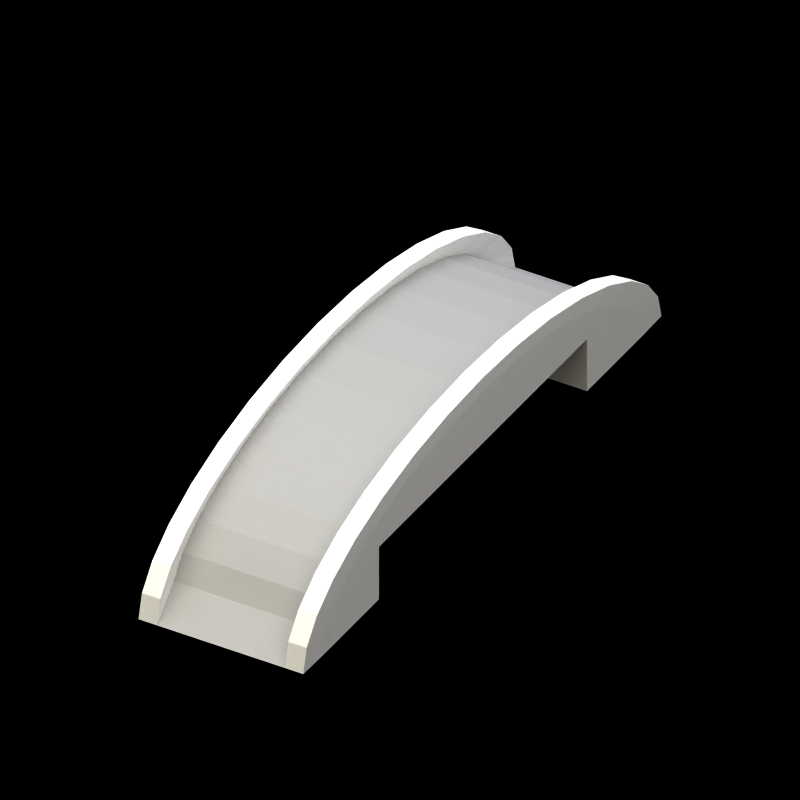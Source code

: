 # Source: fri_bridge_busy.blend  (saved by Blender 2.79.0; exported with 4.5.12 LTS)
import bpy
from mathutils import Matrix  # noqa: F401  (used for matrix-valued properties, if any)

bpy.ops.wm.read_factory_settings(use_empty=True)
scene = bpy.context.scene
scene.name = 'Scene'

# ---- collections
col_collection_1 = bpy.data.collections.new('Collection 1'); scene.collection.children.link(col_collection_1)
col_collection_20 = bpy.data.collections.new('Collection 20'); scene.collection.children.link(col_collection_20)

# ---- materials (node trees are filled in below, after node groups)
mat_brickwall = bpy.data.materials.new('brickwall')
mat_brickwall.alpha_threshold = 0.0
mat_brickwall.preview_render_type = 'CUBE'
mat_brickwall.diffuse_color = (1.0, 1.0, 1.0, 1.0)
mat_brickwall.roughness = 0.5
mat_brickwall.specular_intensity = 0.2
mat_cobblestones = bpy.data.materials.new('cobblestones')
mat_cobblestones.alpha_threshold = 0.0
mat_cobblestones.preview_render_type = 'FLAT'
mat_cobblestones.diffuse_color = (0.6861, 0.6861, 0.6861, 1.0)
mat_cobblestones.roughness = 0.5
mat_cobblestones.specular_intensity = 0.3
mat_pc_001 = bpy.data.materials.new('pc.001')
mat_pc_001.alpha_threshold = 0.0
mat_pc_001.roughness = 0.5
mat_shadow = bpy.data.materials.new('Shadow')
mat_shadow.alpha_threshold = 0.0
mat_shadow.preview_render_type = 'FLAT'
mat_shadow.diffuse_color = (0.0, 0.0, 0.0, 1.0)
mat_shadow.roughness = 0.5
mat_shadow.line_color = (0.0, 0.0, 0.0, 0.5104)

# ---- material node trees

# ---- world
world_world = bpy.data.worlds.new('World'); scene.world = world_world
world_world.color = (0.8299, 0.8299, 0.8453)
world_world.use_sun_shadow = False
world_world.sun_shadow_jitter_overblur = 0.0
world_world.cycles.sampling_method = 'NONE'
world_world.cycles.sample_map_resolution = 256

# ---- cameras
cam_mainview = bpy.data.cameras.new('MainView')
cam_mainview.type = 'ORTHO'
cam_mainview.passepartout_alpha = 0.2
cam_mainview.clip_start = 0.2
cam_mainview.clip_end = 100.0
cam_mainview.lens = 35.0
cam_mainview.sensor_width = 32.0
cam_mainview.sensor_height = 18.0
cam_mainview.ortho_scale = 5.0
cam_mainview.display_size = 0.8
cam_mainview.show_passepartout = False
cam_mainview.show_safe_areas = True
cam_mainview.dof.focus_distance = 0.0
cam_mainview.dof.aperture_fstop = 128.0

# ---- lights
light_hightlight = bpy.data.lights.new('HightLight', 'SUN')
light_hightlight.color = (0.7556, 0.7973, 0.9923)
light_hightlight.transmission_factor = 0.0
light_hightlight.angle = 1.571
light_hightlight.energy = 0.65
light_hightlight.shadow_buffer_clip_start = 0.5
light_hightlight.shadow_soft_size = 1.0
light_hightlight.shadow_cascade_max_distance = 1000.0
light_hightlight.cycles.use_multiple_importance_sampling = False
light_mainlight = bpy.data.lights.new('MainLight', 'SUN')
light_mainlight.color = (1.0, 0.911, 0.549)
light_mainlight.transmission_factor = 0.0
light_mainlight.angle = 1.571
light_mainlight.energy = 0.85
light_mainlight.shadow_buffer_clip_start = 0.5
light_mainlight.shadow_soft_size = 1.0
light_mainlight.shadow_cascade_max_distance = 1000.0
light_mainlight.cycles.use_multiple_importance_sampling = False
light_shadowgenerator = bpy.data.lights.new('ShadowGenerator', 'SUN')
light_shadowgenerator.transmission_factor = 0.0
light_shadowgenerator.angle = 1.571
light_shadowgenerator.energy = 0.0
light_shadowgenerator.shadow_buffer_clip_start = 0.5
light_shadowgenerator.shadow_soft_size = 1.0
light_shadowgenerator.shadow_cascade_max_distance = 1000.0
light_shadowgenerator.cycles.use_multiple_importance_sampling = False

# ---- meshes
me_circle = bpy.data.meshes.new('Circle')
me_circle.from_pydata([(-0.5, 2.0, 1.562e-08), (-0.5, 1.962, 0.1951), (-0.5, 1.848, 0.3827), (-0.5, 1.663, 0.5556), (-0.5, 1.414, 0.7071), (-0.5, 1.111, 0.8315), (-0.5, 0.7654, 0.9239), (-0.5, 0.3902, 0.9808), (-0.5, -1.177e-07, 1.0), (-7.451e-09, -1.177e-07, 1.0), (-7.451e-09, 0.3902, 0.9808), (-7.451e-09, 0.7654, 0.9239), (-7.451e-09, 1.111, 0.8315), (-7.451e-09, 1.414, 0.7071), (-7.451e-09, 1.663, 0.5556), (-7.451e-09, 1.848, 0.3827), (-7.451e-09, 1.962, 0.1951), (-7.451e-09, 2.0, 1.562e-08), (-0.5, 1.8, 1.249e-08), (-0.5, 1.765, 0.1561), (-0.5, 1.663, 0.3061), (-0.5, 1.497, 0.4445), (-0.5, 1.273, 0.5657), (-0.5, 1.0, 0.6652), (-0.5, 0.6888, 0.7391), (-0.5, 0.3512, 0.7846), (-0.5, -1.059e-07, 0.8), (-7.451e-09, -1.059e-07, 0.8), (-7.451e-09, 0.3512, 0.7846), (-7.451e-09, 0.6888, 0.7391), (-7.451e-09, 1.0, 0.6652), (-7.451e-09, 1.273, 0.5657), (-7.451e-09, 1.497, 0.4445), (-7.451e-09, 1.663, 0.3061), (-7.451e-09, 1.765, 0.1561), (-7.451e-09, 1.8, 1.249e-08), (-0.6, 2.0, 1.562e-08), (-0.6, 1.962, 0.1951), (-0.6, 1.848, 0.3827), (-0.6, 1.663, 0.5556), (-0.6, 1.414, 0.7071), (-0.6, 1.111, 0.8315), (-0.6, 0.7654, 0.9239), (-0.6, 0.3902, 0.9808), (-0.6, -1.177e-07, 1.0), (-0.6, 1.8, 1.249e-08), (-0.6, 1.765, 0.1561), (-0.6, 1.663, 0.3061), (-0.6, 1.497, 0.4445), (-0.6, 1.273, 0.5657), (-0.6, 1.0, 0.6652), (-0.6, 0.6888, 0.7391), (-0.6, 0.3512, 0.7846), (-0.6, -1.059e-07, 0.8), (-0.4608, 2.197, 0.2185), (-0.4608, 2.24, 1.749e-08), (-0.4608, 2.069, 0.4286), (-0.4608, 1.862, 0.6222), (-0.4608, 1.584, 0.792), (-0.4608, 1.244, 0.9312), (-0.4608, 0.8572, 1.035), (-0.4608, 0.437, 1.098), (-0.4608, -1.318e-07, 1.12), (-0.5952, 1.244, 0.9312), (-0.5952, 1.584, 0.792), (-0.5952, 1.862, 0.6222), (-0.5952, 2.069, 0.4286), (-0.5952, 2.197, 0.2185), (-0.5952, 2.24, 1.749e-08), (-0.5952, 0.8572, 1.035), (-0.5952, 0.437, 1.098), (-0.5952, -1.318e-07, 1.12), (1.118e-07, 2.24, 1.499e-08), (-0.6, 1.3, 1.249e-08), (-0.6, 1.3, 0.5), (-0.6, 0.0, 0.5), (0.0, 1.3, 1.249e-08), (0.0, 1.3, 0.5)], [(27, 9)], [(3, 14, 15, 2), (4, 13, 14, 3), (5, 12, 13, 4), (6, 11, 12, 5), (7, 10, 11, 6), (8, 9, 10, 7), (1, 16, 17, 0), (2, 15, 16, 1), (21, 20, 33, 32), (22, 21, 32, 31), (23, 22, 31, 30), (24, 23, 30, 29), (25, 24, 29, 28), (26, 25, 28, 27), (19, 18, 35, 34), (20, 19, 34, 33), (7, 6, 60, 61), (6, 5, 59, 60), (43, 44, 71, 70), (25, 26, 53, 52), (0, 17, 35, 18), (5, 4, 58, 59), (42, 43, 70, 69), (24, 25, 52, 51), (4, 3, 57, 58), (41, 42, 69, 63), (23, 24, 51, 50), (3, 2, 56, 57), (37, 36, 45, 46), (38, 37, 46, 47), (39, 38, 47, 48), (40, 39, 48, 49), (41, 40, 49, 50), (42, 41, 50, 51), (43, 42, 51, 52), (44, 43, 52, 53), (40, 41, 63, 64), (0, 18, 45, 36), (18, 19, 46, 45), (39, 40, 64, 65), (19, 20, 47, 46), (2, 1, 54, 56), (20, 21, 48, 47), (21, 22, 49, 48), (1, 0, 55, 54), (22, 23, 50, 49), (38, 39, 65, 66), (61, 60, 69, 70), (60, 59, 63, 69), (59, 58, 64, 63), (58, 57, 65, 64), (57, 56, 66, 65), (56, 54, 67, 66), (54, 55, 68, 67), (62, 61, 70, 71), (8, 7, 61, 62), (0, 36, 68, 55), (36, 37, 67, 68), (37, 38, 66, 67), (17, 0, 55, 72), (52, 51, 50, 74, 75, 53), (46, 47, 48, 49, 50, 74, 73, 45), (73, 74, 77, 76), (55, 1, 16, 72)])
me_circle.polygons.foreach_set('material_index', [1, 1, 1, 1, 1, 1, 1, 1, 0, 0, 0, 0, 0, 0, 0, 0, 0, 0, 0, 0, 0, 0, 0, 0, 0, 0, 0, 0, 0, 0, 0, 0, 0, 0, 0, 0, 0, 0, 0, 0, 0, 0, 0, 0, 0, 0, 0, 0, 0, 0, 0, 0, 0, 0, 0, 0, 0, 0, 0, 1, 0, 0, 0, 1])
me_circle.materials.append(mat_brickwall)
me_circle.materials.append(mat_cobblestones)
me_circle.materials.append(mat_pc_001)
me_circle.use_remesh_preserve_volume = False
me_circle.use_remesh_preserve_attributes = False
me_circle.use_mirror_vertex_groups = False
me_circle.update()
me_shadowbaseplate = bpy.data.meshes.new('ShadowBaseplate')
me_shadowbaseplate.from_pydata([(6.151, 0.1536, 0.02203), (0.03079, -2.064, 5.796), (-6.151, -0.1536, -0.02203), (-0.03079, 2.064, -5.796)], [], [(0, 3, 2, 1)])
me_shadowbaseplate.materials.append(mat_shadow)
me_shadowbaseplate.use_remesh_preserve_volume = False
me_shadowbaseplate.use_remesh_preserve_attributes = False
me_shadowbaseplate.use_mirror_vertex_groups = False
me_shadowbaseplate.update()

# ---- objects
ob_bridge = bpy.data.objects.new('bridge', me_circle)
ob_mainlightcontrol = bpy.data.objects.new('MainLightControl', None)
ob_cameracontrol = bpy.data.objects.new('CameraControl', None)
ob_mainview = bpy.data.objects.new('MainView', cam_mainview)
ob_highlight = bpy.data.objects.new('HighLight', light_hightlight)
ob_mainlight = bpy.data.objects.new('MainLight', light_mainlight)
ob_shadgencontrol = bpy.data.objects.new('ShadGenControl', None)
ob_shadowgenerator = bpy.data.objects.new('ShadowGenerator', light_shadowgenerator)
ob_shadowbaseplate = bpy.data.objects.new('ShadowBaseplate', me_shadowbaseplate)

# ---- transforms, parenting, visibility, modifiers, constraints
ob_bridge.location = (0.0, 0.0, 0.0)
ob_bridge.rotation_euler = (0.0, -0.0, -1.309)
ob_bridge.scale = (1.0, 1.0, 0.8)
ob_bridge.lineart.crease_threshold = 0.0
_m = ob_bridge.modifiers.new('Mirror', 'MIRROR')
_m.use_axis = (True, True, False)
ob_mainlightcontrol.location = (3.021e-05, -4.144e-05, 0.5173)
ob_mainlightcontrol.scale = (0.625, 0.625, 0.625)
ob_mainlightcontrol.lock_rotations_4d = False
ob_mainlightcontrol.empty_display_type = 'ARROWS'
ob_mainlightcontrol.empty_image_offset = (0.0, 0.0)
ob_mainlightcontrol.color = (0.0, 0.0, 0.0, 1.0)
ob_mainlightcontrol.lineart.crease_threshold = 0.0
ob_cameracontrol.parent = ob_mainlightcontrol
ob_cameracontrol.matrix_parent_inverse = Matrix(((1.583, 0.2352, 0.0, -1.18), (-0.2352, 1.583, 0.0, -0.8699), (7.105e-15, 8.882e-16, 1.6, 2.895e-08), (0.0, 0.0, 0.0, 1.0)))
ob_cameracontrol.location = (0.6496, 0.6462, -1.809e-08)
ob_cameracontrol.rotation_euler = (0.0, -0.0, 0.1475)
ob_cameracontrol.scale = (0.625, 0.625, 0.625)
ob_cameracontrol.lock_rotations_4d = False
ob_cameracontrol.empty_display_type = 'ARROWS'
ob_cameracontrol.empty_image_offset = (0.0, 0.0)
ob_cameracontrol.color = (0.0, 0.0, 0.0, 1.0)
ob_cameracontrol.lineart.crease_threshold = 0.0
ob_mainview.parent = ob_cameracontrol
ob_mainview.location = (-10.0, -10.0, 10.0)
ob_mainview.rotation_euler = (0.7854, 0.0, -0.7854)
ob_mainview.lock_rotations_4d = False
ob_mainview.empty_display_type = 'ARROWS'
ob_mainview.color = (0.0, 0.0, 0.0, 1.0)
ob_mainview.display_type = 'WIRE'
ob_mainview.lineart.crease_threshold = 0.0
_c = ob_mainview.constraints.new('TRACK_TO'); _c.name = 'AutoTrack'
_c.active = False
_c.target = ob_cameracontrol
ob_highlight.parent = ob_mainlightcontrol
ob_highlight.matrix_parent_inverse = Matrix(((1.583, 0.2352, 0.0, -1.18), (-0.2352, 1.583, 0.0, -0.8699), (7.105e-15, 8.882e-16, 1.6, 2.895e-08), (0.0, 0.0, 0.0, 1.0)))
ob_highlight.location = (-0.4087, -9.543, 0.0)
ob_highlight.lock_rotations_4d = False
ob_highlight.empty_display_type = 'ARROWS'
ob_highlight.color = (0.0, 0.0, 0.0, 1.0)
ob_highlight.lineart.crease_threshold = 0.0
ob_mainlight.parent = ob_mainlightcontrol
ob_mainlight.location = (-17.57, -9.77, 18.14)
ob_mainlight.rotation_euler = (0.0, 7.162e-08, -1.047)
ob_mainlight.lock_rotations_4d = False
ob_mainlight.empty_display_type = 'ARROWS'
ob_mainlight.color = (0.0, 0.0, 0.0, 1.0)
ob_mainlight.display_type = 'WIRE'
ob_mainlight.lineart.crease_threshold = 0.0
_c = ob_mainlight.constraints.new('TRACK_TO'); _c.name = 'AutoTrack.001'
_c.active = False
_c.target = ob_mainlightcontrol
ob_shadgencontrol.parent = ob_mainlightcontrol
ob_shadgencontrol.matrix_parent_inverse = Matrix(((1.583, 0.2352, 0.0, -1.18), (-0.2352, 1.583, 0.0, -0.8699), (7.105e-15, 8.882e-16, 1.6, 2.895e-08), (0.0, 0.0, 0.0, 1.0)))
ob_shadgencontrol.location = (0.9774, 0.5806, -1.809e-08)
ob_shadgencontrol.rotation_euler = (-0.07658, 0.1926, 0.2052)
ob_shadgencontrol.scale = (0.625, 0.625, 0.625)
ob_shadgencontrol.lock_rotations_4d = False
ob_shadgencontrol.empty_display_type = 'ARROWS'
ob_shadgencontrol.empty_image_offset = (0.0, 0.0)
ob_shadgencontrol.color = (0.0, 0.0, 0.0, 1.0)
ob_shadgencontrol.lineart.crease_threshold = 0.0
ob_shadowgenerator.parent = ob_shadgencontrol
ob_shadowgenerator.location = (-17.57, -9.77, 18.14)
ob_shadowgenerator.rotation_euler = (0.0, 7.162e-08, -1.047)
ob_shadowgenerator.lock_rotations_4d = False
ob_shadowgenerator.empty_display_type = 'ARROWS'
ob_shadowgenerator.color = (0.0, 0.0, 0.0, 1.0)
ob_shadowgenerator.display_type = 'WIRE'
ob_shadowgenerator.lineart.crease_threshold = 0.0
_c = ob_shadowgenerator.constraints.new('TRACK_TO'); _c.name = 'Const'
_c.target = ob_shadgencontrol
ob_shadowbaseplate.location = (0.004769, 0.000179, -0.002831)
ob_shadowbaseplate.rotation_euler = (1.229, 0.02472, 0.7805)
ob_shadowbaseplate.scale = (5.18, 5.18, 5.18)
ob_shadowbaseplate.lock_rotations_4d = False
ob_shadowbaseplate.empty_display_type = 'ARROWS'
ob_shadowbaseplate.color = (0.0, 0.0, 0.0, 1.0)
ob_shadowbaseplate.lineart.crease_threshold = 0.0

# ---- collection membership
col_collection_1.objects.link(ob_bridge)
col_collection_20.objects.link(ob_mainlightcontrol)
col_collection_20.objects.link(ob_cameracontrol)
col_collection_20.objects.link(ob_mainview)
col_collection_20.objects.link(ob_highlight)
col_collection_20.objects.link(ob_mainlight)
col_collection_20.objects.link(ob_shadgencontrol)
col_collection_20.objects.link(ob_shadowgenerator)
col_collection_20.objects.link(ob_shadowbaseplate)

# ---- scene / render settings (as saved in the file)
scene.camera = ob_mainview
scene.frame_start = 1; scene.frame_end = 20; scene.frame_set(1)
scene.render.engine = 'BLENDER_EEVEE_NEXT'
scene.render.image_settings.compression = 90
scene.render.resolution_x = 400
scene.render.resolution_y = 400
scene.render.pixel_aspect_x = 100.0
scene.render.pixel_aspect_y = 100.0
scene.render.fps = 25
scene.render.dither_intensity = 0.0
scene.render.use_compositing = False
scene.render.use_sequencer = False
scene.render.bake_margin = 2
scene.render.bake_bias = 0.0
scene.render.use_stamp_time = False
scene.render.use_stamp_date = False
scene.render.use_stamp_frame = False
scene.render.use_stamp_camera = False
scene.render.use_stamp_scene = False
scene.render.use_stamp_filename = False
scene.render.use_stamp_render_time = False
scene.render.stamp_font_size = 0
scene.cycles.use_denoising = False
scene.cycles.samples = 10
scene.cycles.sampling_pattern = 'TABULATED_SOBOL'
scene.cycles.light_sampling_threshold = 0.0
scene.cycles.use_adaptive_sampling = False
scene.cycles.use_light_tree = False
scene.cycles.blur_glossy = 0.0
scene.cycles.volume_bounces = 1
scene.cycles.pixel_filter_type = 'GAUSSIAN'
scene.cycles.sample_clamp_indirect = 0.0
scene.view_settings.view_transform = 'Raw'
bpy.context.view_layer.update()
